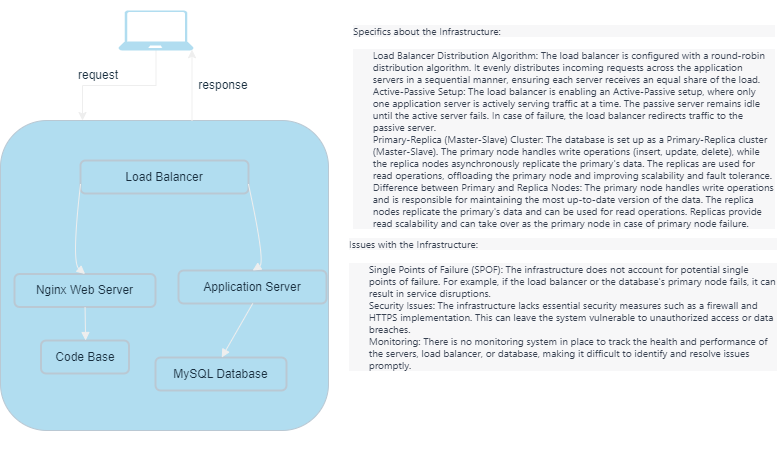

The diagram above was exported from draw.io. Its source (the exported page's mxGraphModel, read from the mxfile embedded in the PNG):
<mxGraphModel dx="592" dy="539" grid="1" gridSize="10" guides="1" tooltips="1" connect="1" arrows="1" fold="1" page="1" pageScale="1" pageWidth="827" pageHeight="1169" math="0" shadow="0">
  <root>
    <mxCell id="0" />
    <mxCell id="1" parent="0" />
    <mxCell id="-3gjocWsnoKhJ1lhuYnp-15" style="edgeStyle=orthogonalEdgeStyle;rounded=0;orthogonalLoop=1;jettySize=auto;html=1;entryX=0.25;entryY=0;entryDx=0;entryDy=0;labelBackgroundColor=none;strokeColor=#EEEEEE;fontColor=default;" parent="1" source="-3gjocWsnoKhJ1lhuYnp-13" target="-3gjocWsnoKhJ1lhuYnp-12" edge="1">
      <mxGeometry relative="1" as="geometry" />
    </mxCell>
    <mxCell id="-3gjocWsnoKhJ1lhuYnp-13" value="" style="verticalLabelPosition=bottom;html=1;verticalAlign=top;align=center;strokeColor=none;fillColor=#B1DDF0;shape=mxgraph.azure.laptop;pointerEvents=1;labelBackgroundColor=none;fontColor=#182E3E;" parent="1" vertex="1">
      <mxGeometry x="130" y="10" width="75" height="40" as="geometry" />
    </mxCell>
    <mxCell id="-3gjocWsnoKhJ1lhuYnp-14" value="" style="group;labelBackgroundColor=none;fontColor=#182E3E;" parent="1" connectable="0" vertex="1">
      <mxGeometry x="12" y="120" width="328" height="340" as="geometry" />
    </mxCell>
    <mxCell id="-3gjocWsnoKhJ1lhuYnp-12" value="" style="rounded=1;whiteSpace=wrap;html=1;labelBackgroundColor=none;fillColor=#B1DDF0;strokeColor=#BAC8D3;fontColor=#182E3E;" parent="-3gjocWsnoKhJ1lhuYnp-14" vertex="1">
      <mxGeometry width="328" height="310" as="geometry" />
    </mxCell>
    <mxCell id="3" value="Load Balancer" style="whiteSpace=wrap;strokeWidth=2;labelBackgroundColor=none;fillColor=#B1DDF0;strokeColor=#BAC8D3;fontColor=#182E3E;rounded=1;" parent="-3gjocWsnoKhJ1lhuYnp-14" vertex="1">
      <mxGeometry x="80" y="40" width="168" height="33" as="geometry" />
    </mxCell>
    <mxCell id="4" value="Nginx Web Server" style="whiteSpace=wrap;strokeWidth=2;labelBackgroundColor=none;fillColor=#B1DDF0;strokeColor=#BAC8D3;fontColor=#182E3E;rounded=1;" parent="-3gjocWsnoKhJ1lhuYnp-14" vertex="1">
      <mxGeometry x="14" y="153.5" width="141" height="33" as="geometry" />
    </mxCell>
    <mxCell id="5" value="Application Server" style="whiteSpace=wrap;strokeWidth=2;labelBackgroundColor=none;fillColor=#B1DDF0;strokeColor=#BAC8D3;fontColor=#182E3E;rounded=1;" parent="-3gjocWsnoKhJ1lhuYnp-14" vertex="1">
      <mxGeometry x="178" y="150" width="148" height="33" as="geometry" />
    </mxCell>
    <mxCell id="6" value="MySQL Database" style="whiteSpace=wrap;strokeWidth=2;labelBackgroundColor=none;fillColor=#B1DDF0;strokeColor=#BAC8D3;fontColor=#182E3E;rounded=1;" parent="-3gjocWsnoKhJ1lhuYnp-14" vertex="1">
      <mxGeometry x="155" y="237" width="131" height="33" as="geometry" />
    </mxCell>
    <mxCell id="7" value="Code Base" style="whiteSpace=wrap;strokeWidth=2;labelBackgroundColor=none;fillColor=#B1DDF0;strokeColor=#BAC8D3;fontColor=#182E3E;rounded=1;" parent="-3gjocWsnoKhJ1lhuYnp-14" vertex="1">
      <mxGeometry x="40.5" y="220" width="88" height="33" as="geometry" />
    </mxCell>
    <mxCell id="9" value="" style="curved=1;startArrow=none;endArrow=block;exitX=-0.00590825080871582;exitY=0.7269873716882689;entryX=0.5005152817313553;entryY=-0.006060513583096591;labelBackgroundColor=none;strokeColor=#EEEEEE;fontColor=default;" parent="-3gjocWsnoKhJ1lhuYnp-14" source="3" target="4" edge="1">
      <mxGeometry relative="1" as="geometry">
        <Array as="points">
          <mxPoint x="71" y="142" />
        </Array>
      </mxGeometry>
    </mxCell>
    <mxCell id="10" value="" style="curved=1;startArrow=none;endArrow=block;exitX=0.9991698265075684;exitY=0.7269873716882689;entryX=0.5014305114746094;entryY=-0.006060513583096591;labelBackgroundColor=none;strokeColor=#EEEEEE;fontColor=default;" parent="-3gjocWsnoKhJ1lhuYnp-14" source="3" target="5" edge="1">
      <mxGeometry relative="1" as="geometry">
        <Array as="points">
          <mxPoint x="265" y="142" />
        </Array>
      </mxGeometry>
    </mxCell>
    <mxCell id="11" value="" style="curved=1;startArrow=none;endArrow=block;exitX=0.5014305114746094;exitY=1.0060607447768704;entryX=0.5054329442613907;entryY=0.006060744776870265;labelBackgroundColor=none;strokeColor=#EEEEEE;fontColor=default;" parent="-3gjocWsnoKhJ1lhuYnp-14" source="5" target="6" edge="1">
      <mxGeometry relative="1" as="geometry">
        <Array as="points" />
      </mxGeometry>
    </mxCell>
    <mxCell id="12" value="" style="curved=1;startArrow=none;endArrow=block;exitX=0.5005152817313553;exitY=1.0060607447768704;entryX=0.5065074400468306;entryY=0.006060744776870265;labelBackgroundColor=none;strokeColor=#EEEEEE;fontColor=default;" parent="-3gjocWsnoKhJ1lhuYnp-14" source="4" target="7" edge="1">
      <mxGeometry relative="1" as="geometry">
        <Array as="points" />
      </mxGeometry>
    </mxCell>
    <mxCell id="-3gjocWsnoKhJ1lhuYnp-17" style="edgeStyle=orthogonalEdgeStyle;rounded=0;orthogonalLoop=1;jettySize=auto;html=1;entryX=0.98;entryY=0.98;entryDx=0;entryDy=0;entryPerimeter=0;labelBackgroundColor=none;strokeColor=#EEEEEE;fontColor=default;" parent="1" source="-3gjocWsnoKhJ1lhuYnp-12" target="-3gjocWsnoKhJ1lhuYnp-13" edge="1">
      <mxGeometry relative="1" as="geometry">
        <Array as="points">
          <mxPoint x="260" y="120" />
          <mxPoint x="286" y="120" />
        </Array>
      </mxGeometry>
    </mxCell>
    <mxCell id="-3gjocWsnoKhJ1lhuYnp-18" value="response" style="text;html=1;strokeColor=none;fillColor=none;align=center;verticalAlign=middle;whiteSpace=wrap;rounded=0;labelBackgroundColor=none;fontColor=#182E3E;" parent="1" vertex="1">
      <mxGeometry x="205" y="70" width="60" height="30" as="geometry" />
    </mxCell>
    <mxCell id="-3gjocWsnoKhJ1lhuYnp-19" value="request" style="text;html=1;strokeColor=none;fillColor=none;align=center;verticalAlign=middle;whiteSpace=wrap;rounded=0;labelBackgroundColor=none;fontColor=#182E3E;" parent="1" vertex="1">
      <mxGeometry x="80" y="60" width="60" height="30" as="geometry" />
    </mxCell>
    <mxCell id="-3gjocWsnoKhJ1lhuYnp-21" value="&lt;br&gt;&lt;p style=&quot;border: 0px solid rgb(217, 217, 227); box-sizing: border-box; --tw-border-spacing-x: 0; --tw-border-spacing-y: 0; --tw-translate-x: 0; --tw-translate-y: 0; --tw-rotate: 0; --tw-skew-x: 0; --tw-skew-y: 0; --tw-scale-x: 1; --tw-scale-y: 1; --tw-pan-x: ; --tw-pan-y: ; --tw-pinch-zoom: ; --tw-scroll-snap-strictness: proximity; --tw-gradient-from-position: ; --tw-gradient-via-position: ; --tw-gradient-to-position: ; --tw-ordinal: ; --tw-slashed-zero: ; --tw-numeric-figure: ; --tw-numeric-spacing: ; --tw-numeric-fraction: ; --tw-ring-inset: ; --tw-ring-offset-width: 0px; --tw-ring-offset-color: #fff; --tw-ring-color: rgba(69,89,164,.5); --tw-ring-offset-shadow: 0 0 transparent; --tw-ring-shadow: 0 0 transparent; --tw-shadow: 0 0 transparent; --tw-shadow-colored: 0 0 transparent; --tw-blur: ; --tw-brightness: ; --tw-contrast: ; --tw-grayscale: ; --tw-hue-rotate: ; --tw-invert: ; --tw-saturate: ; --tw-sepia: ; --tw-drop-shadow: ; --tw-backdrop-blur: ; --tw-backdrop-brightness: ; --tw-backdrop-contrast: ; --tw-backdrop-grayscale: ; --tw-backdrop-hue-rotate: ; --tw-backdrop-invert: ; --tw-backdrop-opacity: ; --tw-backdrop-saturate: ; --tw-backdrop-sepia: ; margin: 1.25em 0px; color: rgb(55, 65, 81); font-family: Söhne, ui-sans-serif, system-ui, -apple-system, &amp;quot;Segoe UI&amp;quot;, Roboto, Ubuntu, Cantarell, &amp;quot;Noto Sans&amp;quot;, sans-serif, &amp;quot;Helvetica Neue&amp;quot;, Arial, &amp;quot;Apple Color Emoji&amp;quot;, &amp;quot;Segoe UI Emoji&amp;quot;, &amp;quot;Segoe UI Symbol&amp;quot;, &amp;quot;Noto Color Emoji&amp;quot;; font-size: 10px; font-style: normal; font-variant-ligatures: normal; font-variant-caps: normal; font-weight: 400; letter-spacing: normal; orphans: 2; text-align: start; text-indent: 0px; text-transform: none; widows: 2; word-spacing: 0px; -webkit-text-stroke-width: 0px; background-color: rgb(247, 247, 248); text-decoration-thickness: initial; text-decoration-style: initial; text-decoration-color: initial;&quot;&gt;Specifics about the Infrastructure:&lt;/p&gt;&lt;ul style=&quot;border: 0px solid rgb(217, 217, 227); box-sizing: border-box; --tw-border-spacing-x: 0; --tw-border-spacing-y: 0; --tw-translate-x: 0; --tw-translate-y: 0; --tw-rotate: 0; --tw-skew-x: 0; --tw-skew-y: 0; --tw-scale-x: 1; --tw-scale-y: 1; --tw-pan-x: ; --tw-pan-y: ; --tw-pinch-zoom: ; --tw-scroll-snap-strictness: proximity; --tw-gradient-from-position: ; --tw-gradient-via-position: ; --tw-gradient-to-position: ; --tw-ordinal: ; --tw-slashed-zero: ; --tw-numeric-figure: ; --tw-numeric-spacing: ; --tw-numeric-fraction: ; --tw-ring-inset: ; --tw-ring-offset-width: 0px; --tw-ring-offset-color: #fff; --tw-ring-color: rgba(69,89,164,.5); --tw-ring-offset-shadow: 0 0 transparent; --tw-ring-shadow: 0 0 transparent; --tw-shadow: 0 0 transparent; --tw-shadow-colored: 0 0 transparent; --tw-blur: ; --tw-brightness: ; --tw-contrast: ; --tw-grayscale: ; --tw-hue-rotate: ; --tw-invert: ; --tw-saturate: ; --tw-sepia: ; --tw-drop-shadow: ; --tw-backdrop-blur: ; --tw-backdrop-brightness: ; --tw-backdrop-contrast: ; --tw-backdrop-grayscale: ; --tw-backdrop-hue-rotate: ; --tw-backdrop-invert: ; --tw-backdrop-opacity: ; --tw-backdrop-saturate: ; --tw-backdrop-sepia: ; list-style: disc; margin: 1.25em 0px; padding: 0px 0px 0px 1rem; display: flex; flex-direction: column; color: rgb(55, 65, 81); font-family: Söhne, ui-sans-serif, system-ui, -apple-system, &amp;quot;Segoe UI&amp;quot;, Roboto, Ubuntu, Cantarell, &amp;quot;Noto Sans&amp;quot;, sans-serif, &amp;quot;Helvetica Neue&amp;quot;, Arial, &amp;quot;Apple Color Emoji&amp;quot;, &amp;quot;Segoe UI Emoji&amp;quot;, &amp;quot;Segoe UI Symbol&amp;quot;, &amp;quot;Noto Color Emoji&amp;quot;; font-size: 10px; font-style: normal; font-variant-ligatures: normal; font-variant-caps: normal; font-weight: 400; letter-spacing: normal; orphans: 2; text-align: start; text-indent: 0px; text-transform: none; widows: 2; word-spacing: 0px; -webkit-text-stroke-width: 0px; background-color: rgb(247, 247, 248); text-decoration-thickness: initial; text-decoration-style: initial; text-decoration-color: initial;&quot;&gt;&lt;li style=&quot;border: 0px solid rgb(217, 217, 227); box-sizing: border-box; --tw-border-spacing-x: 0; --tw-border-spacing-y: 0; --tw-translate-x: 0; --tw-translate-y: 0; --tw-rotate: 0; --tw-skew-x: 0; --tw-skew-y: 0; --tw-scale-x: 1; --tw-scale-y: 1; --tw-pan-x: ; --tw-pan-y: ; --tw-pinch-zoom: ; --tw-scroll-snap-strictness: proximity; --tw-gradient-from-position: ; --tw-gradient-via-position: ; --tw-gradient-to-position: ; --tw-ordinal: ; --tw-slashed-zero: ; --tw-numeric-figure: ; --tw-numeric-spacing: ; --tw-numeric-fraction: ; --tw-ring-inset: ; --tw-ring-offset-width: 0px; --tw-ring-offset-color: #fff; --tw-ring-color: rgba(69,89,164,.5); --tw-ring-offset-shadow: 0 0 transparent; --tw-ring-shadow: 0 0 transparent; --tw-shadow: 0 0 transparent; --tw-shadow-colored: 0 0 transparent; --tw-blur: ; --tw-brightness: ; --tw-contrast: ; --tw-grayscale: ; --tw-hue-rotate: ; --tw-invert: ; --tw-saturate: ; --tw-sepia: ; --tw-drop-shadow: ; --tw-backdrop-blur: ; --tw-backdrop-brightness: ; --tw-backdrop-contrast: ; --tw-backdrop-grayscale: ; --tw-backdrop-hue-rotate: ; --tw-backdrop-invert: ; --tw-backdrop-opacity: ; --tw-backdrop-saturate: ; --tw-backdrop-sepia: ; margin: 0px; padding-left: 0.375em; display: block; position: relative; font-size: 10px;&quot;&gt;Load Balancer Distribution Algorithm: The load balancer is configured with a round-robin distribution algorithm. It evenly distributes incoming requests across the application servers in a sequential manner, ensuring each server receives an equal share of the load.&lt;/li&gt;&lt;li style=&quot;border: 0px solid rgb(217, 217, 227); box-sizing: border-box; --tw-border-spacing-x: 0; --tw-border-spacing-y: 0; --tw-translate-x: 0; --tw-translate-y: 0; --tw-rotate: 0; --tw-skew-x: 0; --tw-skew-y: 0; --tw-scale-x: 1; --tw-scale-y: 1; --tw-pan-x: ; --tw-pan-y: ; --tw-pinch-zoom: ; --tw-scroll-snap-strictness: proximity; --tw-gradient-from-position: ; --tw-gradient-via-position: ; --tw-gradient-to-position: ; --tw-ordinal: ; --tw-slashed-zero: ; --tw-numeric-figure: ; --tw-numeric-spacing: ; --tw-numeric-fraction: ; --tw-ring-inset: ; --tw-ring-offset-width: 0px; --tw-ring-offset-color: #fff; --tw-ring-color: rgba(69,89,164,.5); --tw-ring-offset-shadow: 0 0 transparent; --tw-ring-shadow: 0 0 transparent; --tw-shadow: 0 0 transparent; --tw-shadow-colored: 0 0 transparent; --tw-blur: ; --tw-brightness: ; --tw-contrast: ; --tw-grayscale: ; --tw-hue-rotate: ; --tw-invert: ; --tw-saturate: ; --tw-sepia: ; --tw-drop-shadow: ; --tw-backdrop-blur: ; --tw-backdrop-brightness: ; --tw-backdrop-contrast: ; --tw-backdrop-grayscale: ; --tw-backdrop-hue-rotate: ; --tw-backdrop-invert: ; --tw-backdrop-opacity: ; --tw-backdrop-saturate: ; --tw-backdrop-sepia: ; margin: 0px; padding-left: 0.375em; display: block; position: relative; font-size: 10px;&quot;&gt;Active-Passive Setup: The load balancer is enabling an Active-Passive setup, where only one application server is actively serving traffic at a time. The passive server remains idle until the active server fails. In case of failure, the load balancer redirects traffic to the passive server.&lt;/li&gt;&lt;li style=&quot;border: 0px solid rgb(217, 217, 227); box-sizing: border-box; --tw-border-spacing-x: 0; --tw-border-spacing-y: 0; --tw-translate-x: 0; --tw-translate-y: 0; --tw-rotate: 0; --tw-skew-x: 0; --tw-skew-y: 0; --tw-scale-x: 1; --tw-scale-y: 1; --tw-pan-x: ; --tw-pan-y: ; --tw-pinch-zoom: ; --tw-scroll-snap-strictness: proximity; --tw-gradient-from-position: ; --tw-gradient-via-position: ; --tw-gradient-to-position: ; --tw-ordinal: ; --tw-slashed-zero: ; --tw-numeric-figure: ; --tw-numeric-spacing: ; --tw-numeric-fraction: ; --tw-ring-inset: ; --tw-ring-offset-width: 0px; --tw-ring-offset-color: #fff; --tw-ring-color: rgba(69,89,164,.5); --tw-ring-offset-shadow: 0 0 transparent; --tw-ring-shadow: 0 0 transparent; --tw-shadow: 0 0 transparent; --tw-shadow-colored: 0 0 transparent; --tw-blur: ; --tw-brightness: ; --tw-contrast: ; --tw-grayscale: ; --tw-hue-rotate: ; --tw-invert: ; --tw-saturate: ; --tw-sepia: ; --tw-drop-shadow: ; --tw-backdrop-blur: ; --tw-backdrop-brightness: ; --tw-backdrop-contrast: ; --tw-backdrop-grayscale: ; --tw-backdrop-hue-rotate: ; --tw-backdrop-invert: ; --tw-backdrop-opacity: ; --tw-backdrop-saturate: ; --tw-backdrop-sepia: ; margin: 0px; padding-left: 0.375em; display: block; position: relative; font-size: 10px;&quot;&gt;Primary-Replica (Master-Slave) Cluster: The database is set up as a Primary-Replica cluster (Master-Slave). The primary node handles write operations (insert, update, delete), while the replica nodes asynchronously replicate the primary's data. The replicas are used for read operations, offloading the primary node and improving scalability and fault tolerance.&lt;/li&gt;&lt;li style=&quot;border: 0px solid rgb(217, 217, 227); box-sizing: border-box; --tw-border-spacing-x: 0; --tw-border-spacing-y: 0; --tw-translate-x: 0; --tw-translate-y: 0; --tw-rotate: 0; --tw-skew-x: 0; --tw-skew-y: 0; --tw-scale-x: 1; --tw-scale-y: 1; --tw-pan-x: ; --tw-pan-y: ; --tw-pinch-zoom: ; --tw-scroll-snap-strictness: proximity; --tw-gradient-from-position: ; --tw-gradient-via-position: ; --tw-gradient-to-position: ; --tw-ordinal: ; --tw-slashed-zero: ; --tw-numeric-figure: ; --tw-numeric-spacing: ; --tw-numeric-fraction: ; --tw-ring-inset: ; --tw-ring-offset-width: 0px; --tw-ring-offset-color: #fff; --tw-ring-color: rgba(69,89,164,.5); --tw-ring-offset-shadow: 0 0 transparent; --tw-ring-shadow: 0 0 transparent; --tw-shadow: 0 0 transparent; --tw-shadow-colored: 0 0 transparent; --tw-blur: ; --tw-brightness: ; --tw-contrast: ; --tw-grayscale: ; --tw-hue-rotate: ; --tw-invert: ; --tw-saturate: ; --tw-sepia: ; --tw-drop-shadow: ; --tw-backdrop-blur: ; --tw-backdrop-brightness: ; --tw-backdrop-contrast: ; --tw-backdrop-grayscale: ; --tw-backdrop-hue-rotate: ; --tw-backdrop-invert: ; --tw-backdrop-opacity: ; --tw-backdrop-saturate: ; --tw-backdrop-sepia: ; margin: 0px; padding-left: 0.375em; display: block; position: relative; font-size: 10px;&quot;&gt;Difference between Primary and Replica Nodes: The primary node handles write operations and is responsible for maintaining the most up-to-date version of the data. The replica nodes replicate the primary's data and can be used for read operations. Replicas provide read scalability and can take over as the primary node in case of primary node failure.&lt;br&gt;&lt;/li&gt;&lt;/ul&gt;&lt;br&gt;" style="text;html=1;strokeColor=none;fillColor=none;spacing=5;spacingTop=-20;whiteSpace=wrap;overflow=hidden;rounded=0;fontSize=10;labelBackgroundColor=none;fontColor=#182E3E;" parent="1" vertex="1">
      <mxGeometry x="360" y="10" width="430" height="230" as="geometry" />
    </mxCell>
    <mxCell id="-3gjocWsnoKhJ1lhuYnp-22" value="&#10;&lt;p style=&quot;border: 0px solid rgb(217, 217, 227); box-sizing: border-box; --tw-border-spacing-x: 0; --tw-border-spacing-y: 0; --tw-translate-x: 0; --tw-translate-y: 0; --tw-rotate: 0; --tw-skew-x: 0; --tw-skew-y: 0; --tw-scale-x: 1; --tw-scale-y: 1; --tw-pan-x: ; --tw-pan-y: ; --tw-pinch-zoom: ; --tw-scroll-snap-strictness: proximity; --tw-gradient-from-position: ; --tw-gradient-via-position: ; --tw-gradient-to-position: ; --tw-ordinal: ; --tw-slashed-zero: ; --tw-numeric-figure: ; --tw-numeric-spacing: ; --tw-numeric-fraction: ; --tw-ring-inset: ; --tw-ring-offset-width: 0px; --tw-ring-offset-color: #fff; --tw-ring-color: rgba(69,89,164,.5); --tw-ring-offset-shadow: 0 0 transparent; --tw-ring-shadow: 0 0 transparent; --tw-shadow: 0 0 transparent; --tw-shadow-colored: 0 0 transparent; --tw-blur: ; --tw-brightness: ; --tw-contrast: ; --tw-grayscale: ; --tw-hue-rotate: ; --tw-invert: ; --tw-saturate: ; --tw-sepia: ; --tw-drop-shadow: ; --tw-backdrop-blur: ; --tw-backdrop-brightness: ; --tw-backdrop-contrast: ; --tw-backdrop-grayscale: ; --tw-backdrop-hue-rotate: ; --tw-backdrop-invert: ; --tw-backdrop-opacity: ; --tw-backdrop-saturate: ; --tw-backdrop-sepia: ; margin: 1.25em 0px; color: rgb(55, 65, 81); font-family: Söhne, ui-sans-serif, system-ui, -apple-system, &amp;quot;Segoe UI&amp;quot;, Roboto, Ubuntu, Cantarell, &amp;quot;Noto Sans&amp;quot;, sans-serif, &amp;quot;Helvetica Neue&amp;quot;, Arial, &amp;quot;Apple Color Emoji&amp;quot;, &amp;quot;Segoe UI Emoji&amp;quot;, &amp;quot;Segoe UI Symbol&amp;quot;, &amp;quot;Noto Color Emoji&amp;quot;; font-size: 10px; font-style: normal; font-variant-ligatures: normal; font-variant-caps: normal; font-weight: 400; letter-spacing: normal; orphans: 2; text-align: start; text-indent: 0px; text-transform: none; widows: 2; word-spacing: 0px; -webkit-text-stroke-width: 0px; background-color: rgb(247, 247, 248); text-decoration-thickness: initial; text-decoration-style: initial; text-decoration-color: initial;&quot;&gt;Issues with the Infrastructure:&lt;/p&gt;&lt;ul style=&quot;border: 0px solid rgb(217, 217, 227); box-sizing: border-box; --tw-border-spacing-x: 0; --tw-border-spacing-y: 0; --tw-translate-x: 0; --tw-translate-y: 0; --tw-rotate: 0; --tw-skew-x: 0; --tw-skew-y: 0; --tw-scale-x: 1; --tw-scale-y: 1; --tw-pan-x: ; --tw-pan-y: ; --tw-pinch-zoom: ; --tw-scroll-snap-strictness: proximity; --tw-gradient-from-position: ; --tw-gradient-via-position: ; --tw-gradient-to-position: ; --tw-ordinal: ; --tw-slashed-zero: ; --tw-numeric-figure: ; --tw-numeric-spacing: ; --tw-numeric-fraction: ; --tw-ring-inset: ; --tw-ring-offset-width: 0px; --tw-ring-offset-color: #fff; --tw-ring-color: rgba(69,89,164,.5); --tw-ring-offset-shadow: 0 0 transparent; --tw-ring-shadow: 0 0 transparent; --tw-shadow: 0 0 transparent; --tw-shadow-colored: 0 0 transparent; --tw-blur: ; --tw-brightness: ; --tw-contrast: ; --tw-grayscale: ; --tw-hue-rotate: ; --tw-invert: ; --tw-saturate: ; --tw-sepia: ; --tw-drop-shadow: ; --tw-backdrop-blur: ; --tw-backdrop-brightness: ; --tw-backdrop-contrast: ; --tw-backdrop-grayscale: ; --tw-backdrop-hue-rotate: ; --tw-backdrop-invert: ; --tw-backdrop-opacity: ; --tw-backdrop-saturate: ; --tw-backdrop-sepia: ; list-style: disc; margin: 1.25em 0px; padding: 0px 0px 0px 1rem; display: flex; flex-direction: column; color: rgb(55, 65, 81); font-family: Söhne, ui-sans-serif, system-ui, -apple-system, &amp;quot;Segoe UI&amp;quot;, Roboto, Ubuntu, Cantarell, &amp;quot;Noto Sans&amp;quot;, sans-serif, &amp;quot;Helvetica Neue&amp;quot;, Arial, &amp;quot;Apple Color Emoji&amp;quot;, &amp;quot;Segoe UI Emoji&amp;quot;, &amp;quot;Segoe UI Symbol&amp;quot;, &amp;quot;Noto Color Emoji&amp;quot;; font-size: 10px; font-style: normal; font-variant-ligatures: normal; font-variant-caps: normal; font-weight: 400; letter-spacing: normal; orphans: 2; text-align: start; text-indent: 0px; text-transform: none; widows: 2; word-spacing: 0px; -webkit-text-stroke-width: 0px; background-color: rgb(247, 247, 248); text-decoration-thickness: initial; text-decoration-style: initial; text-decoration-color: initial;&quot;&gt;&lt;li style=&quot;border: 0px solid rgb(217, 217, 227); box-sizing: border-box; --tw-border-spacing-x: 0; --tw-border-spacing-y: 0; --tw-translate-x: 0; --tw-translate-y: 0; --tw-rotate: 0; --tw-skew-x: 0; --tw-skew-y: 0; --tw-scale-x: 1; --tw-scale-y: 1; --tw-pan-x: ; --tw-pan-y: ; --tw-pinch-zoom: ; --tw-scroll-snap-strictness: proximity; --tw-gradient-from-position: ; --tw-gradient-via-position: ; --tw-gradient-to-position: ; --tw-ordinal: ; --tw-slashed-zero: ; --tw-numeric-figure: ; --tw-numeric-spacing: ; --tw-numeric-fraction: ; --tw-ring-inset: ; --tw-ring-offset-width: 0px; --tw-ring-offset-color: #fff; --tw-ring-color: rgba(69,89,164,.5); --tw-ring-offset-shadow: 0 0 transparent; --tw-ring-shadow: 0 0 transparent; --tw-shadow: 0 0 transparent; --tw-shadow-colored: 0 0 transparent; --tw-blur: ; --tw-brightness: ; --tw-contrast: ; --tw-grayscale: ; --tw-hue-rotate: ; --tw-invert: ; --tw-saturate: ; --tw-sepia: ; --tw-drop-shadow: ; --tw-backdrop-blur: ; --tw-backdrop-brightness: ; --tw-backdrop-contrast: ; --tw-backdrop-grayscale: ; --tw-backdrop-hue-rotate: ; --tw-backdrop-invert: ; --tw-backdrop-opacity: ; --tw-backdrop-saturate: ; --tw-backdrop-sepia: ; margin: 0px; padding-left: 0.375em; display: block; position: relative; font-size: 10px;&quot;&gt;Single Points of Failure (SPOF): The infrastructure does not account for potential single points of failure. For example, if the load balancer or the database's primary node fails, it can result in service disruptions.&lt;/li&gt;&lt;li style=&quot;border: 0px solid rgb(217, 217, 227); box-sizing: border-box; --tw-border-spacing-x: 0; --tw-border-spacing-y: 0; --tw-translate-x: 0; --tw-translate-y: 0; --tw-rotate: 0; --tw-skew-x: 0; --tw-skew-y: 0; --tw-scale-x: 1; --tw-scale-y: 1; --tw-pan-x: ; --tw-pan-y: ; --tw-pinch-zoom: ; --tw-scroll-snap-strictness: proximity; --tw-gradient-from-position: ; --tw-gradient-via-position: ; --tw-gradient-to-position: ; --tw-ordinal: ; --tw-slashed-zero: ; --tw-numeric-figure: ; --tw-numeric-spacing: ; --tw-numeric-fraction: ; --tw-ring-inset: ; --tw-ring-offset-width: 0px; --tw-ring-offset-color: #fff; --tw-ring-color: rgba(69,89,164,.5); --tw-ring-offset-shadow: 0 0 transparent; --tw-ring-shadow: 0 0 transparent; --tw-shadow: 0 0 transparent; --tw-shadow-colored: 0 0 transparent; --tw-blur: ; --tw-brightness: ; --tw-contrast: ; --tw-grayscale: ; --tw-hue-rotate: ; --tw-invert: ; --tw-saturate: ; --tw-sepia: ; --tw-drop-shadow: ; --tw-backdrop-blur: ; --tw-backdrop-brightness: ; --tw-backdrop-contrast: ; --tw-backdrop-grayscale: ; --tw-backdrop-hue-rotate: ; --tw-backdrop-invert: ; --tw-backdrop-opacity: ; --tw-backdrop-saturate: ; --tw-backdrop-sepia: ; margin: 0px; padding-left: 0.375em; display: block; position: relative; font-size: 10px;&quot;&gt;Security Issues: The infrastructure lacks essential security measures such as a firewall and HTTPS implementation. This can leave the system vulnerable to unauthorized access or data breaches.&lt;/li&gt;&lt;li style=&quot;border: 0px solid rgb(217, 217, 227); box-sizing: border-box; --tw-border-spacing-x: 0; --tw-border-spacing-y: 0; --tw-translate-x: 0; --tw-translate-y: 0; --tw-rotate: 0; --tw-skew-x: 0; --tw-skew-y: 0; --tw-scale-x: 1; --tw-scale-y: 1; --tw-pan-x: ; --tw-pan-y: ; --tw-pinch-zoom: ; --tw-scroll-snap-strictness: proximity; --tw-gradient-from-position: ; --tw-gradient-via-position: ; --tw-gradient-to-position: ; --tw-ordinal: ; --tw-slashed-zero: ; --tw-numeric-figure: ; --tw-numeric-spacing: ; --tw-numeric-fraction: ; --tw-ring-inset: ; --tw-ring-offset-width: 0px; --tw-ring-offset-color: #fff; --tw-ring-color: rgba(69,89,164,.5); --tw-ring-offset-shadow: 0 0 transparent; --tw-ring-shadow: 0 0 transparent; --tw-shadow: 0 0 transparent; --tw-shadow-colored: 0 0 transparent; --tw-blur: ; --tw-brightness: ; --tw-contrast: ; --tw-grayscale: ; --tw-hue-rotate: ; --tw-invert: ; --tw-saturate: ; --tw-sepia: ; --tw-drop-shadow: ; --tw-backdrop-blur: ; --tw-backdrop-brightness: ; --tw-backdrop-contrast: ; --tw-backdrop-grayscale: ; --tw-backdrop-hue-rotate: ; --tw-backdrop-invert: ; --tw-backdrop-opacity: ; --tw-backdrop-saturate: ; --tw-backdrop-sepia: ; margin: 0px; padding-left: 0.375em; display: block; position: relative; font-size: 10px;&quot;&gt;Monitoring: There is no monitoring system in place to track the health and performance of the servers, load balancer, or database, making it difficult to identify and resolve issues promptly.&lt;/li&gt;&lt;/ul&gt;&#10;&#10;" style="text;html=1;strokeColor=none;fillColor=none;align=center;verticalAlign=middle;whiteSpace=wrap;rounded=0;fontColor=#182E3E;fontSize=10;labelBackgroundColor=none;" parent="1" vertex="1">
      <mxGeometry x="360" y="240" width="430" height="140" as="geometry" />
    </mxCell>
  </root>
</mxGraphModel>